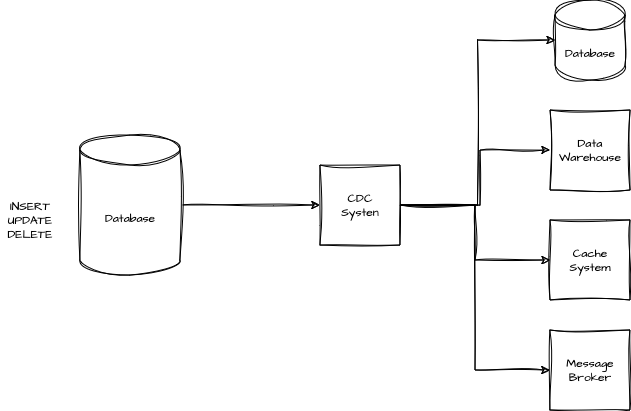

The diagram above was exported from draw.io. Its source (the exported page's mxGraphModel, read from the mxfile embedded in the PNG):
<mxGraphModel dx="2274" dy="1117" grid="1" gridSize="10" guides="1" tooltips="1" connect="1" arrows="1" fold="1" page="1" pageScale="1" pageWidth="1169" pageHeight="827" math="0" shadow="0">
  <root>
    <mxCell id="0" />
    <mxCell id="1" parent="0" />
    <mxCell id="PbbfC_8D5j59vRNcUlbL-3" style="edgeStyle=orthogonalEdgeStyle;rounded=0;sketch=1;hachureGap=4;jiggle=2;curveFitting=1;orthogonalLoop=1;jettySize=auto;html=1;fontFamily=Architects Daughter;fontSource=https%3A%2F%2Ffonts.googleapis.com%2Fcss%3Ffamily%3DArchitects%2BDaughter;entryX=0;entryY=0.5;entryDx=0;entryDy=0;" edge="1" parent="1" source="PbbfC_8D5j59vRNcUlbL-1" target="PbbfC_8D5j59vRNcUlbL-4">
      <mxGeometry relative="1" as="geometry">
        <mxPoint x="500" y="330" as="targetPoint" />
      </mxGeometry>
    </mxCell>
    <mxCell id="PbbfC_8D5j59vRNcUlbL-1" value="Database" style="shape=cylinder3;whiteSpace=wrap;html=1;boundedLbl=1;backgroundOutline=1;size=15;sketch=1;hachureGap=4;jiggle=2;curveFitting=1;fontFamily=Architects Daughter;fontSource=https%3A%2F%2Ffonts.googleapis.com%2Fcss%3Ffamily%3DArchitects%2BDaughter;" vertex="1" parent="1">
      <mxGeometry x="200" y="260" width="100" height="140" as="geometry" />
    </mxCell>
    <mxCell id="PbbfC_8D5j59vRNcUlbL-2" value="INSERT&lt;br&gt;UPDATE&lt;br&gt;DELETE" style="text;html=1;align=center;verticalAlign=middle;whiteSpace=wrap;rounded=0;fontFamily=Architects Daughter;fontSource=https%3A%2F%2Ffonts.googleapis.com%2Fcss%3Ffamily%3DArchitects%2BDaughter;" vertex="1" parent="1">
      <mxGeometry x="120" y="330" width="60" height="30" as="geometry" />
    </mxCell>
    <mxCell id="PbbfC_8D5j59vRNcUlbL-30" style="edgeStyle=orthogonalEdgeStyle;rounded=0;sketch=1;hachureGap=4;jiggle=2;curveFitting=1;orthogonalLoop=1;jettySize=auto;html=1;fontFamily=Architects Daughter;fontSource=https%3A%2F%2Ffonts.googleapis.com%2Fcss%3Ffamily%3DArchitects%2BDaughter;" edge="1" parent="1" source="PbbfC_8D5j59vRNcUlbL-4" target="PbbfC_8D5j59vRNcUlbL-9">
      <mxGeometry relative="1" as="geometry" />
    </mxCell>
    <mxCell id="PbbfC_8D5j59vRNcUlbL-31" style="edgeStyle=orthogonalEdgeStyle;rounded=0;sketch=1;hachureGap=4;jiggle=2;curveFitting=1;orthogonalLoop=1;jettySize=auto;html=1;entryX=0;entryY=0.5;entryDx=0;entryDy=0;fontFamily=Architects Daughter;fontSource=https%3A%2F%2Ffonts.googleapis.com%2Fcss%3Ffamily%3DArchitects%2BDaughter;" edge="1" parent="1" source="PbbfC_8D5j59vRNcUlbL-4" target="PbbfC_8D5j59vRNcUlbL-10">
      <mxGeometry relative="1" as="geometry" />
    </mxCell>
    <mxCell id="PbbfC_8D5j59vRNcUlbL-4" value="&lt;div&gt;CDC&lt;/div&gt;&lt;div&gt;Systen&lt;br&gt;&lt;/div&gt;" style="whiteSpace=wrap;html=1;aspect=fixed;sketch=1;hachureGap=4;jiggle=2;curveFitting=1;fontFamily=Architects Daughter;fontSource=https%3A%2F%2Ffonts.googleapis.com%2Fcss%3Ffamily%3DArchitects%2BDaughter;" vertex="1" parent="1">
      <mxGeometry x="440" y="290" width="80" height="80" as="geometry" />
    </mxCell>
    <mxCell id="PbbfC_8D5j59vRNcUlbL-8" value="&lt;div&gt;Data&lt;/div&gt;&lt;div&gt;Warehouse&lt;br&gt;&lt;/div&gt;" style="whiteSpace=wrap;html=1;aspect=fixed;sketch=1;hachureGap=4;jiggle=2;curveFitting=1;fontFamily=Architects Daughter;fontSource=https%3A%2F%2Ffonts.googleapis.com%2Fcss%3Ffamily%3DArchitects%2BDaughter;" vertex="1" parent="1">
      <mxGeometry x="670" y="235" width="80" height="80" as="geometry" />
    </mxCell>
    <mxCell id="PbbfC_8D5j59vRNcUlbL-9" value="&lt;div&gt;Cache&lt;/div&gt;&lt;div&gt;System&lt;br&gt;&lt;/div&gt;" style="whiteSpace=wrap;html=1;aspect=fixed;sketch=1;hachureGap=4;jiggle=2;curveFitting=1;fontFamily=Architects Daughter;fontSource=https%3A%2F%2Ffonts.googleapis.com%2Fcss%3Ffamily%3DArchitects%2BDaughter;" vertex="1" parent="1">
      <mxGeometry x="670" y="345" width="80" height="80" as="geometry" />
    </mxCell>
    <mxCell id="PbbfC_8D5j59vRNcUlbL-10" value="&lt;div&gt;Message&lt;/div&gt;&lt;div&gt;Broker&lt;br&gt;&lt;/div&gt;" style="whiteSpace=wrap;html=1;aspect=fixed;sketch=1;hachureGap=4;jiggle=2;curveFitting=1;fontFamily=Architects Daughter;fontSource=https%3A%2F%2Ffonts.googleapis.com%2Fcss%3Ffamily%3DArchitects%2BDaughter;" vertex="1" parent="1">
      <mxGeometry x="670" y="455" width="80" height="80" as="geometry" />
    </mxCell>
    <mxCell id="PbbfC_8D5j59vRNcUlbL-11" value="Database" style="shape=cylinder3;whiteSpace=wrap;html=1;boundedLbl=1;backgroundOutline=1;size=15;sketch=1;hachureGap=4;jiggle=2;curveFitting=1;fontFamily=Architects Daughter;fontSource=https%3A%2F%2Ffonts.googleapis.com%2Fcss%3Ffamily%3DArchitects%2BDaughter;" vertex="1" parent="1">
      <mxGeometry x="675" y="125" width="70" height="80" as="geometry" />
    </mxCell>
    <mxCell id="PbbfC_8D5j59vRNcUlbL-28" style="edgeStyle=orthogonalEdgeStyle;rounded=0;sketch=1;hachureGap=4;jiggle=2;curveFitting=1;orthogonalLoop=1;jettySize=auto;html=1;entryX=0;entryY=0.5;entryDx=0;entryDy=0;entryPerimeter=0;fontFamily=Architects Daughter;fontSource=https%3A%2F%2Ffonts.googleapis.com%2Fcss%3Ffamily%3DArchitects%2BDaughter;" edge="1" parent="1" source="PbbfC_8D5j59vRNcUlbL-4" target="PbbfC_8D5j59vRNcUlbL-11">
      <mxGeometry relative="1" as="geometry" />
    </mxCell>
    <mxCell id="PbbfC_8D5j59vRNcUlbL-29" style="edgeStyle=orthogonalEdgeStyle;rounded=0;sketch=1;hachureGap=4;jiggle=2;curveFitting=1;orthogonalLoop=1;jettySize=auto;html=1;entryX=0;entryY=0.5;entryDx=0;entryDy=0;fontFamily=Architects Daughter;fontSource=https%3A%2F%2Ffonts.googleapis.com%2Fcss%3Ffamily%3DArchitects%2BDaughter;" edge="1" parent="1" source="PbbfC_8D5j59vRNcUlbL-4" target="PbbfC_8D5j59vRNcUlbL-8">
      <mxGeometry relative="1" as="geometry">
        <Array as="points">
          <mxPoint x="600" y="330" />
          <mxPoint x="600" y="275" />
        </Array>
      </mxGeometry>
    </mxCell>
  </root>
</mxGraphModel>